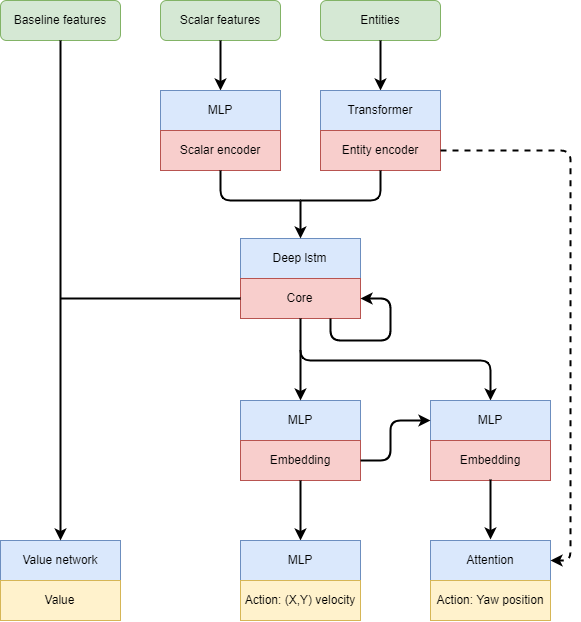

The diagram above was exported from draw.io. Its source (the exported page's mxGraphModel, read from the mxfile embedded in the PNG):
<mxGraphModel dx="1258" dy="748" grid="1" gridSize="10" guides="1" tooltips="1" connect="1" arrows="1" fold="1" page="1" pageScale="1" pageWidth="850" pageHeight="1100" math="0" shadow="0">
  <root>
    <mxCell id="0" />
    <mxCell id="1" parent="0" />
    <mxCell id="ASKgeDFkO75ZTqh_rtCA-1" value="Entities" style="rounded=1;whiteSpace=wrap;html=1;fillColor=#d5e8d4;strokeColor=#82b366;" vertex="1" parent="1">
      <mxGeometry x="470" y="40" width="120" height="40" as="geometry" />
    </mxCell>
    <mxCell id="ASKgeDFkO75ZTqh_rtCA-2" value="Scalar features" style="rounded=1;whiteSpace=wrap;html=1;fillColor=#d5e8d4;strokeColor=#82b366;" vertex="1" parent="1">
      <mxGeometry x="310" y="40" width="120" height="40" as="geometry" />
    </mxCell>
    <mxCell id="ASKgeDFkO75ZTqh_rtCA-5" value="" style="endArrow=classic;html=1;exitX=0.5;exitY=1;exitDx=0;exitDy=0;entryX=0.5;entryY=0;entryDx=0;entryDy=0;strokeWidth=2;" edge="1" parent="1" source="ASKgeDFkO75ZTqh_rtCA-2">
      <mxGeometry width="50" height="50" relative="1" as="geometry">
        <mxPoint x="310" y="240" as="sourcePoint" />
        <mxPoint x="370" y="130" as="targetPoint" />
      </mxGeometry>
    </mxCell>
    <mxCell id="ASKgeDFkO75ZTqh_rtCA-7" value="" style="endArrow=classic;html=1;strokeWidth=2;exitX=0.5;exitY=1;exitDx=0;exitDy=0;entryX=0.5;entryY=0;entryDx=0;entryDy=0;" edge="1" parent="1" source="ASKgeDFkO75ZTqh_rtCA-1">
      <mxGeometry width="50" height="50" relative="1" as="geometry">
        <mxPoint x="310" y="240" as="sourcePoint" />
        <mxPoint x="530" y="130" as="targetPoint" />
      </mxGeometry>
    </mxCell>
    <mxCell id="ASKgeDFkO75ZTqh_rtCA-8" value="MLP" style="rounded=0;whiteSpace=wrap;html=1;fillColor=#dae8fc;strokeColor=#6c8ebf;" vertex="1" parent="1">
      <mxGeometry x="310" y="130" width="120" height="40" as="geometry" />
    </mxCell>
    <mxCell id="ASKgeDFkO75ZTqh_rtCA-9" value="Transformer" style="rounded=0;whiteSpace=wrap;html=1;fillColor=#dae8fc;strokeColor=#6c8ebf;" vertex="1" parent="1">
      <mxGeometry x="470" y="130" width="120" height="40" as="geometry" />
    </mxCell>
    <mxCell id="ASKgeDFkO75ZTqh_rtCA-10" value="Scalar encoder" style="rounded=0;whiteSpace=wrap;html=1;fillColor=#f8cecc;strokeColor=#b85450;" vertex="1" parent="1">
      <mxGeometry x="310" y="170" width="120" height="40" as="geometry" />
    </mxCell>
    <mxCell id="ASKgeDFkO75ZTqh_rtCA-12" value="Entity encoder" style="rounded=0;whiteSpace=wrap;html=1;fillColor=#f8cecc;strokeColor=#b85450;" vertex="1" parent="1">
      <mxGeometry x="470" y="170" width="120" height="40" as="geometry" />
    </mxCell>
    <mxCell id="ASKgeDFkO75ZTqh_rtCA-13" value="Deep lstm" style="rounded=0;whiteSpace=wrap;html=1;fillColor=#dae8fc;strokeColor=#6c8ebf;" vertex="1" parent="1">
      <mxGeometry x="390" y="278" width="120" height="40" as="geometry" />
    </mxCell>
    <mxCell id="ASKgeDFkO75ZTqh_rtCA-14" value="Core" style="rounded=0;whiteSpace=wrap;html=1;fillColor=#f8cecc;strokeColor=#b85450;" vertex="1" parent="1">
      <mxGeometry x="390" y="318" width="120" height="40" as="geometry" />
    </mxCell>
    <mxCell id="ASKgeDFkO75ZTqh_rtCA-15" value="" style="endArrow=none;html=1;strokeWidth=2;exitX=0.5;exitY=1;exitDx=0;exitDy=0;endFill=0;" edge="1" parent="1" source="ASKgeDFkO75ZTqh_rtCA-10">
      <mxGeometry width="50" height="50" relative="1" as="geometry">
        <mxPoint x="310" y="430" as="sourcePoint" />
        <mxPoint x="450" y="240" as="targetPoint" />
        <Array as="points">
          <mxPoint x="370" y="240" />
          <mxPoint x="420" y="240" />
        </Array>
      </mxGeometry>
    </mxCell>
    <mxCell id="ASKgeDFkO75ZTqh_rtCA-16" value="" style="endArrow=none;html=1;strokeWidth=2;exitX=0.5;exitY=1;exitDx=0;exitDy=0;endFill=0;" edge="1" parent="1" source="ASKgeDFkO75ZTqh_rtCA-12">
      <mxGeometry width="50" height="50" relative="1" as="geometry">
        <mxPoint x="310" y="430" as="sourcePoint" />
        <mxPoint x="450" y="240" as="targetPoint" />
        <Array as="points">
          <mxPoint x="530" y="240" />
        </Array>
      </mxGeometry>
    </mxCell>
    <mxCell id="ASKgeDFkO75ZTqh_rtCA-17" value="" style="endArrow=classic;html=1;strokeWidth=2;entryX=0.5;entryY=0;entryDx=0;entryDy=0;" edge="1" parent="1" target="ASKgeDFkO75ZTqh_rtCA-13">
      <mxGeometry width="50" height="50" relative="1" as="geometry">
        <mxPoint x="450" y="240" as="sourcePoint" />
        <mxPoint x="360" y="380" as="targetPoint" />
      </mxGeometry>
    </mxCell>
    <mxCell id="ASKgeDFkO75ZTqh_rtCA-18" value="" style="endArrow=classic;html=1;strokeWidth=2;exitX=0.5;exitY=1;exitDx=0;exitDy=0;entryX=0.5;entryY=0;entryDx=0;entryDy=0;" edge="1" parent="1" source="ASKgeDFkO75ZTqh_rtCA-14" target="ASKgeDFkO75ZTqh_rtCA-22">
      <mxGeometry width="50" height="50" relative="1" as="geometry">
        <mxPoint x="310" y="650" as="sourcePoint" />
        <mxPoint x="810" y="400" as="targetPoint" />
        <Array as="points">
          <mxPoint x="450" y="400" />
          <mxPoint x="640" y="400" />
        </Array>
      </mxGeometry>
    </mxCell>
    <mxCell id="ASKgeDFkO75ZTqh_rtCA-19" value="MLP" style="rounded=0;whiteSpace=wrap;html=1;fillColor=#dae8fc;strokeColor=#6c8ebf;" vertex="1" parent="1">
      <mxGeometry x="390" y="440" width="120" height="40" as="geometry" />
    </mxCell>
    <mxCell id="ASKgeDFkO75ZTqh_rtCA-20" value="Embedding" style="rounded=0;whiteSpace=wrap;html=1;fillColor=#f8cecc;strokeColor=#b85450;" vertex="1" parent="1">
      <mxGeometry x="390" y="480" width="120" height="40" as="geometry" />
    </mxCell>
    <mxCell id="ASKgeDFkO75ZTqh_rtCA-21" value="" style="endArrow=classic;html=1;strokeWidth=2;entryX=0.5;entryY=0;entryDx=0;entryDy=0;" edge="1" parent="1" target="ASKgeDFkO75ZTqh_rtCA-19">
      <mxGeometry width="50" height="50" relative="1" as="geometry">
        <mxPoint x="450" y="390" as="sourcePoint" />
        <mxPoint x="360" y="540" as="targetPoint" />
      </mxGeometry>
    </mxCell>
    <mxCell id="ASKgeDFkO75ZTqh_rtCA-22" value="MLP" style="rounded=0;whiteSpace=wrap;html=1;fillColor=#dae8fc;strokeColor=#6c8ebf;" vertex="1" parent="1">
      <mxGeometry x="580" y="440" width="120" height="40" as="geometry" />
    </mxCell>
    <mxCell id="ASKgeDFkO75ZTqh_rtCA-23" value="Embedding" style="rounded=0;whiteSpace=wrap;html=1;fillColor=#f8cecc;strokeColor=#b85450;" vertex="1" parent="1">
      <mxGeometry x="580" y="480" width="120" height="40" as="geometry" />
    </mxCell>
    <mxCell id="ASKgeDFkO75ZTqh_rtCA-24" value="" style="endArrow=classic;html=1;strokeWidth=2;exitX=1;exitY=0.5;exitDx=0;exitDy=0;entryX=0;entryY=0.5;entryDx=0;entryDy=0;" edge="1" parent="1" source="ASKgeDFkO75ZTqh_rtCA-20" target="ASKgeDFkO75ZTqh_rtCA-22">
      <mxGeometry width="50" height="50" relative="1" as="geometry">
        <mxPoint x="310" y="590" as="sourcePoint" />
        <mxPoint x="540" y="420" as="targetPoint" />
        <Array as="points">
          <mxPoint x="540" y="500" />
          <mxPoint x="540" y="460" />
        </Array>
      </mxGeometry>
    </mxCell>
    <mxCell id="ASKgeDFkO75ZTqh_rtCA-26" value="" style="endArrow=classic;html=1;strokeWidth=2;exitX=0.5;exitY=1;exitDx=0;exitDy=0;" edge="1" parent="1" source="ASKgeDFkO75ZTqh_rtCA-20">
      <mxGeometry width="50" height="50" relative="1" as="geometry">
        <mxPoint x="310" y="590" as="sourcePoint" />
        <mxPoint x="450" y="580" as="targetPoint" />
      </mxGeometry>
    </mxCell>
    <mxCell id="ASKgeDFkO75ZTqh_rtCA-27" value="MLP" style="rounded=0;whiteSpace=wrap;html=1;fillColor=#dae8fc;strokeColor=#6c8ebf;" vertex="1" parent="1">
      <mxGeometry x="390" y="580" width="120" height="40" as="geometry" />
    </mxCell>
    <mxCell id="ASKgeDFkO75ZTqh_rtCA-28" value="Action: (X,Y) velocity" style="rounded=0;whiteSpace=wrap;html=1;fillColor=#fff2cc;strokeColor=#d6b656;" vertex="1" parent="1">
      <mxGeometry x="390" y="620" width="120" height="40" as="geometry" />
    </mxCell>
    <mxCell id="ASKgeDFkO75ZTqh_rtCA-29" value="" style="endArrow=classic;html=1;strokeWidth=2;exitX=0.5;exitY=1;exitDx=0;exitDy=0;" edge="1" parent="1">
      <mxGeometry width="50" height="50" relative="1" as="geometry">
        <mxPoint x="640" y="519" as="sourcePoint" />
        <mxPoint x="640" y="579" as="targetPoint" />
      </mxGeometry>
    </mxCell>
    <mxCell id="ASKgeDFkO75ZTqh_rtCA-30" value="Attention" style="rounded=0;whiteSpace=wrap;html=1;fillColor=#dae8fc;strokeColor=#6c8ebf;" vertex="1" parent="1">
      <mxGeometry x="580" y="580" width="120" height="40" as="geometry" />
    </mxCell>
    <mxCell id="ASKgeDFkO75ZTqh_rtCA-31" value="Action: Yaw position" style="rounded=0;whiteSpace=wrap;html=1;fillColor=#fff2cc;strokeColor=#d6b656;" vertex="1" parent="1">
      <mxGeometry x="580" y="620" width="120" height="40" as="geometry" />
    </mxCell>
    <mxCell id="ASKgeDFkO75ZTqh_rtCA-33" value="" style="endArrow=classic;html=1;strokeWidth=2;dashed=1;exitX=1;exitY=0.5;exitDx=0;exitDy=0;entryX=1;entryY=0.5;entryDx=0;entryDy=0;" edge="1" parent="1" source="ASKgeDFkO75ZTqh_rtCA-12" target="ASKgeDFkO75ZTqh_rtCA-30">
      <mxGeometry width="50" height="50" relative="1" as="geometry">
        <mxPoint x="760" y="318" as="sourcePoint" />
        <mxPoint x="720" y="640" as="targetPoint" />
        <Array as="points">
          <mxPoint x="720" y="190" />
          <mxPoint x="720" y="500" />
          <mxPoint x="720" y="600" />
        </Array>
      </mxGeometry>
    </mxCell>
    <mxCell id="ASKgeDFkO75ZTqh_rtCA-35" value="Baseline features" style="rounded=1;whiteSpace=wrap;html=1;fillColor=#d5e8d4;strokeColor=#82b366;" vertex="1" parent="1">
      <mxGeometry x="150" y="40" width="120" height="40" as="geometry" />
    </mxCell>
    <mxCell id="ASKgeDFkO75ZTqh_rtCA-36" value="Value network" style="rounded=0;whiteSpace=wrap;html=1;fillColor=#dae8fc;strokeColor=#6c8ebf;" vertex="1" parent="1">
      <mxGeometry x="150" y="580" width="120" height="40" as="geometry" />
    </mxCell>
    <mxCell id="ASKgeDFkO75ZTqh_rtCA-37" value="Value" style="rounded=0;whiteSpace=wrap;html=1;fillColor=#fff2cc;strokeColor=#d6b656;" vertex="1" parent="1">
      <mxGeometry x="150" y="620" width="120" height="40" as="geometry" />
    </mxCell>
    <mxCell id="ASKgeDFkO75ZTqh_rtCA-38" value="" style="endArrow=classic;html=1;strokeWidth=2;exitX=0.5;exitY=1;exitDx=0;exitDy=0;entryX=0.5;entryY=0;entryDx=0;entryDy=0;" edge="1" parent="1" source="ASKgeDFkO75ZTqh_rtCA-35" target="ASKgeDFkO75ZTqh_rtCA-36">
      <mxGeometry width="50" height="50" relative="1" as="geometry">
        <mxPoint x="250" y="190" as="sourcePoint" />
        <mxPoint x="210" y="380" as="targetPoint" />
      </mxGeometry>
    </mxCell>
    <mxCell id="ASKgeDFkO75ZTqh_rtCA-41" value="" style="endArrow=none;html=1;strokeWidth=2;exitX=0;exitY=0.5;exitDx=0;exitDy=0;endFill=0;" edge="1" parent="1" source="ASKgeDFkO75ZTqh_rtCA-14">
      <mxGeometry width="50" height="50" relative="1" as="geometry">
        <mxPoint x="370" y="330" as="sourcePoint" />
        <mxPoint x="210" y="338" as="targetPoint" />
      </mxGeometry>
    </mxCell>
    <mxCell id="ASKgeDFkO75ZTqh_rtCA-42" value="" style="endArrow=classic;html=1;strokeWidth=2;exitX=0.75;exitY=1;exitDx=0;exitDy=0;entryX=1;entryY=0.5;entryDx=0;entryDy=0;" edge="1" parent="1" source="ASKgeDFkO75ZTqh_rtCA-14" target="ASKgeDFkO75ZTqh_rtCA-14">
      <mxGeometry width="50" height="50" relative="1" as="geometry">
        <mxPoint x="300" y="460" as="sourcePoint" />
        <mxPoint x="540" y="300" as="targetPoint" />
        <Array as="points">
          <mxPoint x="480" y="380" />
          <mxPoint x="540" y="380" />
          <mxPoint x="540" y="338" />
        </Array>
      </mxGeometry>
    </mxCell>
  </root>
</mxGraphModel>